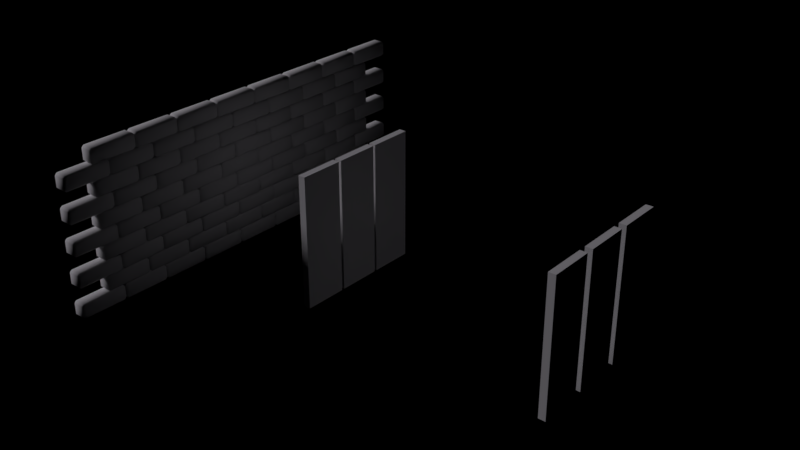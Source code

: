 # Source: wallscene.blend  (saved by Blender 2.79.0; exported with 4.5.12 LTS)
import bpy
from mathutils import Matrix  # noqa: F401  (used for matrix-valued properties, if any)

bpy.ops.wm.read_factory_settings(use_empty=True)
scene = bpy.context.scene
scene.name = 'Scene'

# ---- collections
col_collection_1 = bpy.data.collections.new('Collection 1'); scene.collection.children.link(col_collection_1)

# ---- world
world_world = bpy.data.worlds.new('World'); scene.world = world_world
world_world.use_nodes = True; world_world.node_tree.nodes.clear()
_N = world_world.node_tree.nodes; _L = world_world.node_tree.links
n0 = _N.new('ShaderNodeOutputWorld'); n0.name = 'World Output'; n0.location = (300, 300)
n1 = _N.new('ShaderNodeBackground'); n1.name = 'Background'; n1.location = (10, 300)
n1.inputs[0].default_value = (0.0, 0.0, 0.0, 1.0)
_L.new(n1.outputs[0], n0.inputs[0])
n0.is_active_output = True
world_world.color = (0.05088, 0.05088, 0.05088)
world_world.use_sun_shadow = False
world_world.sun_shadow_jitter_overblur = 0.0
world_world.cycles.sampling_method = 'MANUAL'

# ---- lights
light_sun = bpy.data.lights.new('Sun', 'SUN')
light_sun.color = (0.9551, 0.9114, 1.0)
light_sun.transmission_factor = 0.0
light_sun.angle = 0.1993
light_sun.energy = 1.0
light_sun.shadow_buffer_clip_start = 0.5
light_sun.shadow_soft_size = 0.1
light_sun.shadow_cascade_max_distance = 1000.0

# ---- meshes
me_cube_013 = bpy.data.meshes.new('Cube.013')
me_cube_013.from_pydata([(-0.1622, -1.0, 1.192e-07), (-0.1622, -1.0, 6.033), (-0.1622, 1.0, 1.192e-07), (-0.1622, 1.0, 6.033), (0.1622, -1.0, 1.192e-07), (0.1622, -1.0, 6.033), (0.1622, 1.0, 1.192e-07), (0.1622, 1.0, 6.033)], [], [(0, 1, 3, 2), (2, 3, 7, 6), (6, 7, 5, 4), (4, 5, 1, 0), (2, 6, 4, 0), (7, 3, 1, 5)])
me_cube_013.use_remesh_preserve_volume = False
me_cube_013.use_remesh_preserve_attributes = False
me_cube_013.use_mirror_vertex_groups = False
me_cube_013.update()
me_cube_012 = bpy.data.meshes.new('Cube.012')
me_cube_012.from_pydata([(-0.1622, -1.0, 1.192e-07), (-0.1622, -1.0, 6.033), (-0.1622, 1.0, 1.192e-07), (-0.1622, 1.0, 6.033), (0.1622, -1.0, 1.192e-07), (0.1622, -1.0, 6.033), (0.1622, 1.0, 1.192e-07), (0.1622, 1.0, 6.033)], [], [(0, 1, 3, 2), (2, 3, 7, 6), (6, 7, 5, 4), (4, 5, 1, 0), (2, 6, 4, 0), (7, 3, 1, 5)])
me_cube_012.use_remesh_preserve_volume = False
me_cube_012.use_remesh_preserve_attributes = False
me_cube_012.use_mirror_vertex_groups = False
me_cube_012.update()
me_cube_011 = bpy.data.meshes.new('Cube.011')
me_cube_011.from_pydata([(-0.1622, -1.0, 1.192e-07), (-0.1622, -1.0, 6.033), (-0.1622, 1.0, 1.192e-07), (-0.1622, 1.0, 6.033), (0.1622, -1.0, 1.192e-07), (0.1622, -1.0, 6.033), (0.1622, 1.0, 1.192e-07), (0.1622, 1.0, 6.033)], [], [(0, 1, 3, 2), (2, 3, 7, 6), (6, 7, 5, 4), (4, 5, 1, 0), (2, 6, 4, 0), (7, 3, 1, 5)])
me_cube_011.use_remesh_preserve_volume = False
me_cube_011.use_remesh_preserve_attributes = False
me_cube_011.use_mirror_vertex_groups = False
me_cube_011.update()
me_cube_010 = bpy.data.meshes.new('Cube.010')
me_cube_010.from_pydata([(-0.1622, -1.0, 1.192e-07), (-0.1622, -1.0, 6.033), (-0.1622, 1.0, 1.192e-07), (-0.1622, 1.0, 6.033), (0.1622, -1.0, 1.192e-07), (0.1622, -1.0, 6.033), (0.1622, 1.0, 1.192e-07), (0.1622, 1.0, 6.033)], [], [(0, 1, 3, 2), (2, 3, 7, 6), (6, 7, 5, 4), (4, 5, 1, 0), (2, 6, 4, 0), (7, 3, 1, 5)])
me_cube_010.use_remesh_preserve_volume = False
me_cube_010.use_remesh_preserve_attributes = False
me_cube_010.use_mirror_vertex_groups = False
me_cube_010.update()
me_cube_009 = bpy.data.meshes.new('Cube.009')
me_cube_009.from_pydata([(-0.1622, -1.0, 1.192e-07), (-0.1622, -1.0, 6.033), (-0.1622, 1.0, 1.192e-07), (-0.1622, 1.0, 6.033), (0.1622, -1.0, 1.192e-07), (0.1622, -1.0, 6.033), (0.1622, 1.0, 1.192e-07), (0.1622, 1.0, 6.033)], [], [(0, 1, 3, 2), (2, 3, 7, 6), (6, 7, 5, 4), (4, 5, 1, 0), (2, 6, 4, 0), (7, 3, 1, 5)])
me_cube_009.use_remesh_preserve_volume = False
me_cube_009.use_remesh_preserve_attributes = False
me_cube_009.use_mirror_vertex_groups = False
me_cube_009.update()
me_cube_008 = bpy.data.meshes.new('Cube.008')
me_cube_008.from_pydata([(-0.1622, -1.0, 1.192e-07), (-0.1622, -1.0, 6.033), (-0.1622, 1.0, 1.192e-07), (-0.1622, 1.0, 6.033), (0.1622, -1.0, 1.192e-07), (0.1622, -1.0, 6.033), (0.1622, 1.0, 1.192e-07), (0.1622, 1.0, 6.033)], [], [(0, 1, 3, 2), (2, 3, 7, 6), (6, 7, 5, 4), (4, 5, 1, 0), (2, 6, 4, 0), (7, 3, 1, 5)])
me_cube_008.use_remesh_preserve_volume = False
me_cube_008.use_remesh_preserve_attributes = False
me_cube_008.use_mirror_vertex_groups = False
me_cube_008.update()
me_cube_003 = bpy.data.meshes.new('Cube.003')
me_cube_003.from_pydata([(-0.2319, -1.013, -0.3667), (-0.2319, -1.123, -0.2566), (-0.3421, -1.013, -0.2566), (-0.2319, -1.123, 0.2566), (-0.2319, -1.013, 0.3667), (-0.3421, -1.013, 0.2566), (-0.2319, 1.013, -0.3667), (-0.3421, 1.013, -0.2566), (-0.2319, 1.123, -0.2566), (-0.2319, 1.013, 0.3667), (-0.2319, 1.123, 0.2566), (-0.3421, 1.013, 0.2566), (0.2319, -1.013, -0.3667), (0.3421, -1.013, -0.2566), (0.2319, -1.123, -0.2566), (0.2319, -1.013, 0.3667), (0.2319, -1.123, 0.2566), (0.3421, -1.013, 0.2566), (0.2319, 1.013, -0.3667), (0.2319, 1.123, -0.2566), (0.3421, 1.013, -0.2566), (0.2319, 1.013, 0.3667), (0.3421, 1.013, 0.2566), (0.2319, 1.123, 0.2566)], [], [(14, 16, 3, 1), (20, 22, 17, 13), (21, 9, 4, 15), (2, 5, 11, 7), (8, 10, 23, 19), (0, 1, 2), (3, 4, 5), (6, 7, 8), (9, 10, 11), (12, 13, 14), (15, 16, 17), (18, 19, 20), (21, 22, 23), (6, 0, 2, 7), (1, 3, 5, 2), (4, 9, 11, 5), (10, 8, 7, 11), (18, 6, 8, 19), (9, 21, 23, 10), (22, 20, 19, 23), (12, 18, 20, 13), (21, 15, 17, 22), (16, 14, 13, 17), (0, 12, 14, 1), (15, 4, 3, 16), (6, 18, 12, 0)])
me_cube_003.polygons.foreach_set('use_smooth', [True] * 26)
me_cube_003.use_remesh_preserve_volume = False
me_cube_003.use_remesh_preserve_attributes = False
me_cube_003.use_mirror_vertex_groups = False
me_cube_003.update()
me_cube = bpy.data.meshes.new('Cube')
me_cube.from_pydata([(-0.2319, -1.013, -0.3667), (-0.2319, -1.123, -0.2566), (-0.3421, -1.013, -0.2566), (-0.2319, -1.123, 0.2566), (-0.2319, -1.013, 0.3667), (-0.3421, -1.013, 0.2566), (-0.2319, 1.013, -0.3667), (-0.3421, 1.013, -0.2566), (-0.2319, 1.123, -0.2566), (-0.2319, 1.013, 0.3667), (-0.2319, 1.123, 0.2566), (-0.3421, 1.013, 0.2566), (0.2319, -1.013, -0.3667), (0.3421, -1.013, -0.2566), (0.2319, -1.123, -0.2566), (0.2319, -1.013, 0.3667), (0.2319, -1.123, 0.2566), (0.3421, -1.013, 0.2566), (0.2319, 1.013, -0.3667), (0.2319, 1.123, -0.2566), (0.3421, 1.013, -0.2566), (0.2319, 1.013, 0.3667), (0.3421, 1.013, 0.2566), (0.2319, 1.123, 0.2566)], [], [(14, 16, 3, 1), (20, 22, 17, 13), (21, 9, 4, 15), (2, 5, 11, 7), (8, 10, 23, 19), (0, 1, 2), (3, 4, 5), (6, 7, 8), (9, 10, 11), (12, 13, 14), (15, 16, 17), (18, 19, 20), (21, 22, 23), (6, 0, 2, 7), (1, 3, 5, 2), (4, 9, 11, 5), (10, 8, 7, 11), (18, 6, 8, 19), (9, 21, 23, 10), (22, 20, 19, 23), (12, 18, 20, 13), (21, 15, 17, 22), (16, 14, 13, 17), (0, 12, 14, 1), (15, 4, 3, 16), (6, 18, 12, 0)])
me_cube.polygons.foreach_set('use_smooth', [True] * 26)
me_cube.use_remesh_preserve_volume = False
me_cube.use_remesh_preserve_attributes = False
me_cube.use_mirror_vertex_groups = False
me_cube.update()

# ---- objects
ob_cube_007 = bpy.data.objects.new('Cube.007', me_cube_013)
ob_cube_006 = bpy.data.objects.new('Cube.006', me_cube_012)
ob_cube_005 = bpy.data.objects.new('Cube.005', me_cube_011)
ob_cube_004 = bpy.data.objects.new('Cube.004', me_cube_010)
ob_cube_003 = bpy.data.objects.new('Cube.003', me_cube_009)
ob_cube_002 = bpy.data.objects.new('Cube.002', me_cube_008)
ob_sun = bpy.data.objects.new('Sun', light_sun)
ob_cube_001 = bpy.data.objects.new('Cube.001', me_cube_003)
ob_cube = bpy.data.objects.new('Cube', me_cube)

# ---- transforms, parenting, visibility, modifiers, constraints
ob_cube_007.location = (19.02, -1.094, 0.02388)
ob_cube_007.lineart.crease_threshold = 0.0
ob_cube_006.location = (19.02, 1.241, 0.02388)
ob_cube_006.lineart.crease_threshold = 0.0
ob_cube_005.location = (19.02, -3.438, 0.02388)
ob_cube_005.lineart.crease_threshold = 0.0
ob_cube_004.location = (7.181, -3.23, 0.02388)
ob_cube_004.lineart.crease_threshold = 0.0
ob_cube_003.location = (7.181, 1.031, 0.02388)
ob_cube_003.lineart.crease_threshold = 0.0
ob_cube_002.location = (7.181, -1.094, 0.02388)
ob_cube_002.lineart.crease_threshold = 0.0
ob_sun.location = (-6.372, -1.683, 13.57)
ob_sun.rotation_euler = (1.06, -0.311, -1.013)
ob_sun.lineart.crease_threshold = 0.0
ob_cube_001.location = (0.0, -8.008, 0.7374)
ob_cube_001.lineart.crease_threshold = 0.0
_m = ob_cube_001.modifiers.new('Array', 'ARRAY')
_m.count = 8
_m.constant_offset_displace = (0.0, 0.0, 0.0)
_m.relative_offset_displace = (0.0, 1.0, 0.0)
_m = ob_cube_001.modifiers.new('Array.001', 'ARRAY')
_m.count = 5
_m.constant_offset_displace = (0.0, 0.0, 0.0)
_m.relative_offset_displace = (0.0, 0.0, 2.0)
ob_cube.location = (0.0, -9.384, 0.0)
ob_cube.lineart.crease_threshold = 0.0
_m = ob_cube.modifiers.new('Array', 'ARRAY')
_m.count = 8
_m.constant_offset_displace = (0.0, 0.0, 0.0)
_m.relative_offset_displace = (0.0, 1.0, 0.0)
_m = ob_cube.modifiers.new('Array.001', 'ARRAY')
_m.count = 5
_m.constant_offset_displace = (0.0, 0.0, 0.0)
_m.relative_offset_displace = (0.0, 0.0, 2.0)

# ---- collection membership
col_collection_1.objects.link(ob_cube_007)
col_collection_1.objects.link(ob_cube_006)
col_collection_1.objects.link(ob_cube_005)
col_collection_1.objects.link(ob_cube_004)
col_collection_1.objects.link(ob_cube_003)
col_collection_1.objects.link(ob_cube_002)
col_collection_1.objects.link(ob_sun)
col_collection_1.objects.link(ob_cube_001)
col_collection_1.objects.link(ob_cube)

# ---- scene / render settings (as saved in the file)
scene.frame_start = 1; scene.frame_end = 250; scene.frame_set(0)
scene.render.engine = 'CYCLES'
scene.render.resolution_percentage = 50
scene.render.dither_intensity = 0.0
scene.cycles.use_denoising = False
scene.cycles.samples = 128
scene.cycles.sampling_pattern = 'TABULATED_SOBOL'
scene.cycles.use_adaptive_sampling = False
scene.cycles.use_light_tree = False
scene.cycles.blur_glossy = 0.0
scene.cycles.sample_clamp_indirect = 0.0
scene.view_settings.view_transform = 'Standard'
bpy.context.view_layer.update()

# ---- added for rendering (the .blend has no active camera): camera
cam_auto = bpy.data.cameras.new('AutoCamera')
cam_auto.lens = 50.0
cam_auto.sensor_width = 36.0
cam_auto.clip_end = 1000.0
ob_auto_camera = bpy.data.objects.new('AutoCamera', cam_auto)
scene.collection.objects.link(ob_auto_camera)
ob_auto_camera.location = (35.7441, -32.422, 24.3598)
ob_auto_camera.rotation_euler = (1.09748, -7.21219e-08, 0.694738)
scene.camera = ob_auto_camera
bpy.context.view_layer.update()
